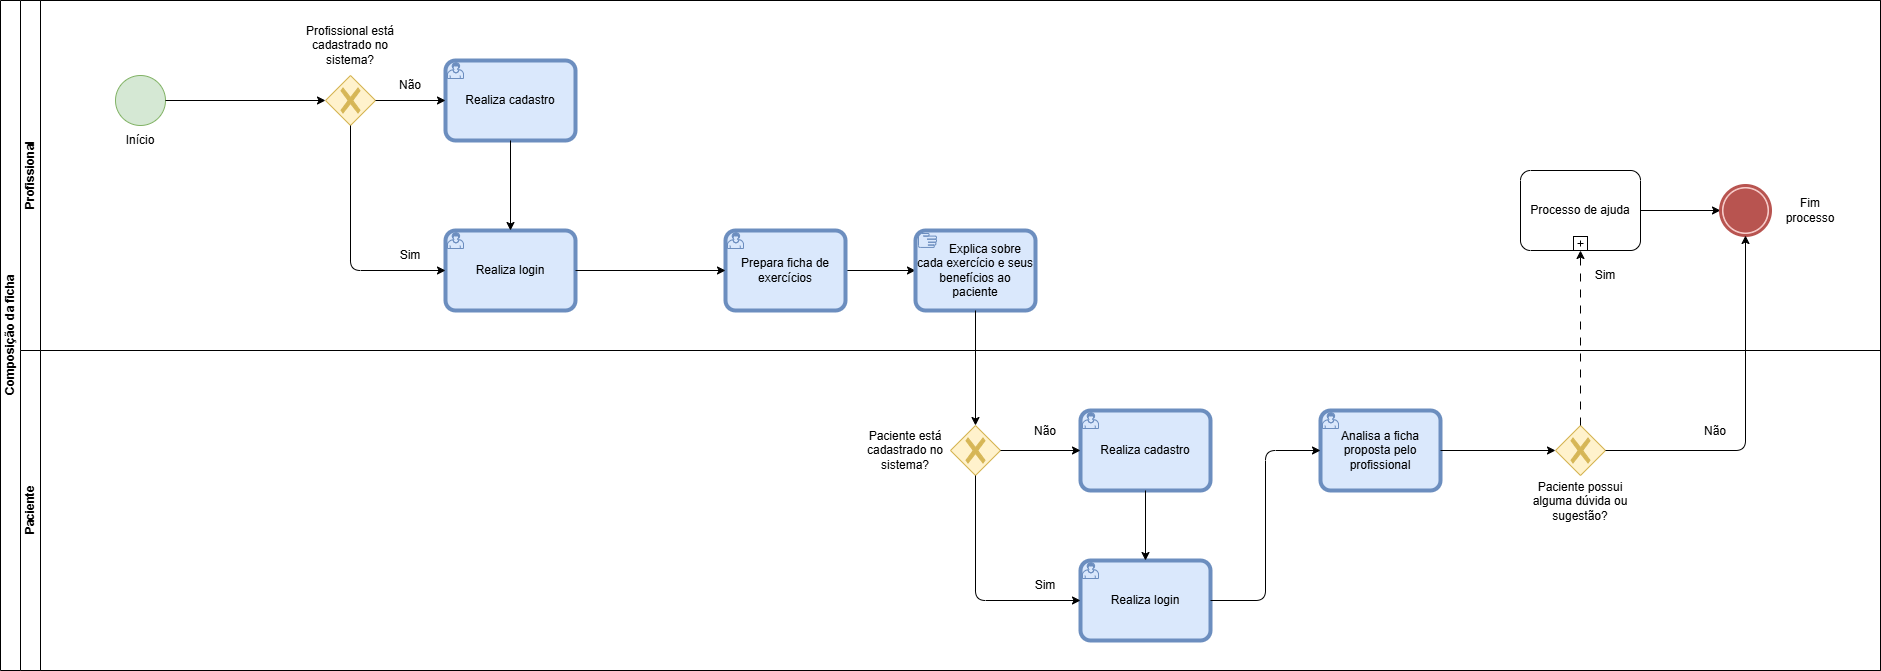

The diagram above was exported from draw.io. Its source (the exported page's mxGraphModel, read from the mxfile embedded in the PNG):
<mxGraphModel dx="1042" dy="1738" grid="1" gridSize="10" guides="1" tooltips="1" connect="1" arrows="1" fold="1" page="1" pageScale="1" pageWidth="827" pageHeight="1169" math="0" shadow="0">
  <root>
    <mxCell id="0" />
    <mxCell id="1" parent="0" />
    <mxCell id="cylTQh1ffBL8N2vQTM-B-1" value="Composição da ficha" style="swimlane;html=1;childLayout=stackLayout;resizeParent=1;resizeParentMax=0;horizontal=0;startSize=20;horizontalStack=0;rounded=0;" parent="1" vertex="1">
      <mxGeometry x="120" y="-1050" width="1880" height="670" as="geometry" />
    </mxCell>
    <mxCell id="cylTQh1ffBL8N2vQTM-B-2" value="Profissional" style="swimlane;html=1;startSize=20;horizontal=0;rounded=0;" parent="cylTQh1ffBL8N2vQTM-B-1" vertex="1">
      <mxGeometry x="20" width="1860" height="350" as="geometry" />
    </mxCell>
    <mxCell id="cylTQh1ffBL8N2vQTM-B-3" value="" style="ellipse;whiteSpace=wrap;html=1;rounded=0;fillColor=#d5e8d4;strokeColor=#82b366;" parent="cylTQh1ffBL8N2vQTM-B-2" vertex="1">
      <mxGeometry x="95" y="75" width="50" height="50" as="geometry" />
    </mxCell>
    <mxCell id="cylTQh1ffBL8N2vQTM-B-4" value="Início" style="text;html=1;align=center;verticalAlign=middle;whiteSpace=wrap;rounded=0;" parent="cylTQh1ffBL8N2vQTM-B-2" vertex="1">
      <mxGeometry x="90" y="125" width="60" height="30" as="geometry" />
    </mxCell>
    <mxCell id="YLwC1DqdGrZdyfmRVUp9-5" style="edgeStyle=orthogonalEdgeStyle;rounded=1;orthogonalLoop=1;jettySize=auto;html=1;exitX=1;exitY=0.5;exitDx=0;exitDy=0;exitPerimeter=0;curved=0;" edge="1" parent="cylTQh1ffBL8N2vQTM-B-2" source="cylTQh1ffBL8N2vQTM-B-19" target="cylTQh1ffBL8N2vQTM-B-21">
      <mxGeometry relative="1" as="geometry" />
    </mxCell>
    <mxCell id="cylTQh1ffBL8N2vQTM-B-19" value="Prepara ficha de exercícios" style="points=[[0.25,0,0],[0.5,0,0],[0.75,0,0],[1,0.25,0],[1,0.5,0],[1,0.75,0],[0.75,1,0],[0.5,1,0],[0.25,1,0],[0,0.75,0],[0,0.5,0],[0,0.25,0]];shape=mxgraph.bpmn.task;whiteSpace=wrap;rectStyle=rounded;size=10;html=1;container=1;expand=0;collapsible=0;bpmnShapeType=call;taskMarker=user;fillColor=#dae8fc;strokeColor=#6c8ebf;" parent="cylTQh1ffBL8N2vQTM-B-2" vertex="1">
      <mxGeometry x="705" y="230" width="120" height="80" as="geometry" />
    </mxCell>
    <mxCell id="cylTQh1ffBL8N2vQTM-B-21" value="&amp;nbsp; &amp;nbsp; &amp;nbsp; Explica sobre cada exercício e seus benefícios ao paciente" style="points=[[0.25,0,0],[0.5,0,0],[0.75,0,0],[1,0.25,0],[1,0.5,0],[1,0.75,0],[0.75,1,0],[0.5,1,0],[0.25,1,0],[0,0.75,0],[0,0.5,0],[0,0.25,0]];shape=mxgraph.bpmn.task;whiteSpace=wrap;rectStyle=rounded;size=10;html=1;container=1;expand=0;collapsible=0;bpmnShapeType=call;taskMarker=manual;fillColor=#dae8fc;strokeColor=#6c8ebf;" parent="cylTQh1ffBL8N2vQTM-B-2" vertex="1">
      <mxGeometry x="895" y="230" width="120" height="80" as="geometry" />
    </mxCell>
    <mxCell id="cylTQh1ffBL8N2vQTM-B-41" value="" style="points=[[0.25,0.25,0],[0.5,0,0],[0.75,0.25,0],[1,0.5,0],[0.75,0.75,0],[0.5,1,0],[0.25,0.75,0],[0,0.5,0]];shape=mxgraph.bpmn.gateway2;html=1;verticalLabelPosition=bottom;labelBackgroundColor=#ffffff;verticalAlign=top;align=center;perimeter=rhombusPerimeter;outlineConnect=0;outline=none;symbol=none;gwType=exclusive;fillColor=#fff2cc;strokeColor=#d6b656;" parent="cylTQh1ffBL8N2vQTM-B-2" vertex="1">
      <mxGeometry x="305" y="75" width="50" height="50" as="geometry" />
    </mxCell>
    <mxCell id="cylTQh1ffBL8N2vQTM-B-42" value="Profissional está cadastrado no sistema?" style="text;html=1;align=center;verticalAlign=middle;whiteSpace=wrap;rounded=0;" parent="cylTQh1ffBL8N2vQTM-B-2" vertex="1">
      <mxGeometry x="275" y="10" width="110" height="70" as="geometry" />
    </mxCell>
    <mxCell id="cylTQh1ffBL8N2vQTM-B-43" value="&lt;font style=&quot;font-size: 12px;&quot;&gt;Realiza cadastro&lt;/font&gt;" style="points=[[0.25,0,0],[0.5,0,0],[0.75,0,0],[1,0.25,0],[1,0.5,0],[1,0.75,0],[0.75,1,0],[0.5,1,0],[0.25,1,0],[0,0.75,0],[0,0.5,0],[0,0.25,0]];shape=mxgraph.bpmn.task;whiteSpace=wrap;rectStyle=rounded;size=10;html=1;container=1;expand=0;collapsible=0;bpmnShapeType=call;taskMarker=user;fillColor=#dae8fc;strokeColor=#6c8ebf;" parent="cylTQh1ffBL8N2vQTM-B-2" vertex="1">
      <mxGeometry x="425" y="60" width="130" height="80" as="geometry" />
    </mxCell>
    <mxCell id="cylTQh1ffBL8N2vQTM-B-71" value="Realiza login" style="points=[[0.25,0,0],[0.5,0,0],[0.75,0,0],[1,0.25,0],[1,0.5,0],[1,0.75,0],[0.75,1,0],[0.5,1,0],[0.25,1,0],[0,0.75,0],[0,0.5,0],[0,0.25,0]];shape=mxgraph.bpmn.task;whiteSpace=wrap;rectStyle=rounded;size=10;html=1;container=1;expand=0;collapsible=0;bpmnShapeType=call;taskMarker=user;fillColor=#dae8fc;strokeColor=#6c8ebf;" parent="cylTQh1ffBL8N2vQTM-B-2" vertex="1">
      <mxGeometry x="425" y="230" width="130" height="80" as="geometry" />
    </mxCell>
    <mxCell id="cylTQh1ffBL8N2vQTM-B-73" style="edgeStyle=orthogonalEdgeStyle;rounded=1;orthogonalLoop=1;jettySize=auto;html=1;exitX=1;exitY=0.5;exitDx=0;exitDy=0;entryX=0;entryY=0.5;entryDx=0;entryDy=0;entryPerimeter=0;curved=0;" parent="cylTQh1ffBL8N2vQTM-B-2" source="cylTQh1ffBL8N2vQTM-B-3" target="cylTQh1ffBL8N2vQTM-B-41" edge="1">
      <mxGeometry relative="1" as="geometry">
        <mxPoint x="225" y="100" as="sourcePoint" />
      </mxGeometry>
    </mxCell>
    <mxCell id="cylTQh1ffBL8N2vQTM-B-74" style="edgeStyle=orthogonalEdgeStyle;rounded=1;orthogonalLoop=1;jettySize=auto;html=1;exitX=1;exitY=0.5;exitDx=0;exitDy=0;exitPerimeter=0;entryX=0;entryY=0.5;entryDx=0;entryDy=0;entryPerimeter=0;curved=0;" parent="cylTQh1ffBL8N2vQTM-B-2" source="cylTQh1ffBL8N2vQTM-B-41" target="cylTQh1ffBL8N2vQTM-B-43" edge="1">
      <mxGeometry relative="1" as="geometry" />
    </mxCell>
    <mxCell id="cylTQh1ffBL8N2vQTM-B-75" style="edgeStyle=orthogonalEdgeStyle;rounded=1;orthogonalLoop=1;jettySize=auto;html=1;exitX=0.5;exitY=1;exitDx=0;exitDy=0;exitPerimeter=0;entryX=0;entryY=0.5;entryDx=0;entryDy=0;entryPerimeter=0;curved=0;" parent="cylTQh1ffBL8N2vQTM-B-2" source="cylTQh1ffBL8N2vQTM-B-41" target="cylTQh1ffBL8N2vQTM-B-71" edge="1">
      <mxGeometry relative="1" as="geometry" />
    </mxCell>
    <mxCell id="cylTQh1ffBL8N2vQTM-B-90" style="edgeStyle=orthogonalEdgeStyle;rounded=1;orthogonalLoop=1;jettySize=auto;html=1;exitX=1;exitY=0.5;exitDx=0;exitDy=0;exitPerimeter=0;curved=0;" parent="cylTQh1ffBL8N2vQTM-B-2" source="cylTQh1ffBL8N2vQTM-B-80" target="cylTQh1ffBL8N2vQTM-B-82" edge="1">
      <mxGeometry relative="1" as="geometry" />
    </mxCell>
    <mxCell id="cylTQh1ffBL8N2vQTM-B-80" value="Processo de ajuda" style="points=[[0.25,0,0],[0.5,0,0],[0.75,0,0],[1,0.25,0],[1,0.5,0],[1,0.75,0],[0.75,1,0],[0.5,1,0],[0.25,1,0],[0,0.75,0],[0,0.5,0],[0,0.25,0]];shape=mxgraph.bpmn.task;whiteSpace=wrap;rectStyle=rounded;size=10;html=1;container=1;expand=0;collapsible=0;taskMarker=abstract;isLoopSub=1;" parent="cylTQh1ffBL8N2vQTM-B-2" vertex="1">
      <mxGeometry x="1500" y="170" width="120" height="80" as="geometry" />
    </mxCell>
    <mxCell id="cylTQh1ffBL8N2vQTM-B-82" value="" style="points=[[0.145,0.145,0],[0.5,0,0],[0.855,0.145,0],[1,0.5,0],[0.855,0.855,0],[0.5,1,0],[0.145,0.855,0],[0,0.5,0]];shape=mxgraph.bpmn.event;html=1;verticalLabelPosition=bottom;labelBackgroundColor=#ffffff;verticalAlign=top;align=center;perimeter=ellipsePerimeter;outlineConnect=0;aspect=fixed;outline=end;symbol=terminate;fillColor=#f8cecc;fillStyle=solid;strokeColor=#b85450;" parent="cylTQh1ffBL8N2vQTM-B-2" vertex="1">
      <mxGeometry x="1700" y="185" width="50" height="50" as="geometry" />
    </mxCell>
    <mxCell id="cylTQh1ffBL8N2vQTM-B-83" value="Fim processo" style="text;html=1;align=center;verticalAlign=middle;whiteSpace=wrap;rounded=0;" parent="cylTQh1ffBL8N2vQTM-B-2" vertex="1">
      <mxGeometry x="1760" y="195" width="60" height="30" as="geometry" />
    </mxCell>
    <mxCell id="TsvcfAMAn4aaGKLeYL9D-1" value="Sim" style="text;html=1;align=center;verticalAlign=middle;whiteSpace=wrap;rounded=0;" parent="cylTQh1ffBL8N2vQTM-B-2" vertex="1">
      <mxGeometry x="335" y="220" width="110" height="70" as="geometry" />
    </mxCell>
    <mxCell id="TsvcfAMAn4aaGKLeYL9D-2" value="Não" style="text;html=1;align=center;verticalAlign=middle;whiteSpace=wrap;rounded=0;" parent="cylTQh1ffBL8N2vQTM-B-2" vertex="1">
      <mxGeometry x="335" y="50" width="110" height="70" as="geometry" />
    </mxCell>
    <mxCell id="cylTQh1ffBL8N2vQTM-B-85" value="Sim" style="text;html=1;align=center;verticalAlign=middle;whiteSpace=wrap;rounded=0;" parent="cylTQh1ffBL8N2vQTM-B-2" vertex="1">
      <mxGeometry x="1530" y="240" width="110" height="70" as="geometry" />
    </mxCell>
    <mxCell id="YLwC1DqdGrZdyfmRVUp9-3" style="edgeStyle=orthogonalEdgeStyle;rounded=1;orthogonalLoop=1;jettySize=auto;html=1;exitX=0.5;exitY=1;exitDx=0;exitDy=0;exitPerimeter=0;entryX=0.5;entryY=0;entryDx=0;entryDy=0;entryPerimeter=0;curved=0;" edge="1" parent="cylTQh1ffBL8N2vQTM-B-2" source="cylTQh1ffBL8N2vQTM-B-43" target="cylTQh1ffBL8N2vQTM-B-71">
      <mxGeometry relative="1" as="geometry" />
    </mxCell>
    <mxCell id="YLwC1DqdGrZdyfmRVUp9-4" style="edgeStyle=orthogonalEdgeStyle;rounded=1;orthogonalLoop=1;jettySize=auto;html=1;exitX=1;exitY=0.5;exitDx=0;exitDy=0;exitPerimeter=0;entryX=0;entryY=0.5;entryDx=0;entryDy=0;entryPerimeter=0;curved=0;" edge="1" parent="cylTQh1ffBL8N2vQTM-B-2" source="cylTQh1ffBL8N2vQTM-B-71" target="cylTQh1ffBL8N2vQTM-B-19">
      <mxGeometry relative="1" as="geometry" />
    </mxCell>
    <mxCell id="cylTQh1ffBL8N2vQTM-B-31" value="Paciente" style="swimlane;html=1;startSize=20;horizontal=0;rounded=0;" parent="cylTQh1ffBL8N2vQTM-B-1" vertex="1">
      <mxGeometry x="20" y="350" width="1860" height="320" as="geometry" />
    </mxCell>
    <mxCell id="cylTQh1ffBL8N2vQTM-B-78" value="Analisa a ficha proposta pelo profissional" style="points=[[0.25,0,0],[0.5,0,0],[0.75,0,0],[1,0.25,0],[1,0.5,0],[1,0.75,0],[0.75,1,0],[0.5,1,0],[0.25,1,0],[0,0.75,0],[0,0.5,0],[0,0.25,0]];shape=mxgraph.bpmn.task;whiteSpace=wrap;rectStyle=rounded;size=10;html=1;container=1;expand=0;collapsible=0;bpmnShapeType=call;taskMarker=user;fillColor=#dae8fc;strokeColor=#6c8ebf;" parent="cylTQh1ffBL8N2vQTM-B-31" vertex="1">
      <mxGeometry x="1300" y="60" width="120" height="80" as="geometry" />
    </mxCell>
    <mxCell id="cylTQh1ffBL8N2vQTM-B-79" value="" style="points=[[0.25,0.25,0],[0.5,0,0],[0.75,0.25,0],[1,0.5,0],[0.75,0.75,0],[0.5,1,0],[0.25,0.75,0],[0,0.5,0]];shape=mxgraph.bpmn.gateway2;html=1;verticalLabelPosition=bottom;labelBackgroundColor=#ffffff;verticalAlign=top;align=center;perimeter=rhombusPerimeter;outlineConnect=0;outline=none;symbol=none;gwType=exclusive;fillColor=#fff2cc;strokeColor=#d6b656;" parent="cylTQh1ffBL8N2vQTM-B-31" vertex="1">
      <mxGeometry x="1535" y="75" width="50" height="50" as="geometry" />
    </mxCell>
    <mxCell id="cylTQh1ffBL8N2vQTM-B-84" value="Paciente possui alguma dúvida ou sugestão?" style="text;html=1;align=center;verticalAlign=middle;whiteSpace=wrap;rounded=0;" parent="cylTQh1ffBL8N2vQTM-B-31" vertex="1">
      <mxGeometry x="1505" y="116" width="110" height="70" as="geometry" />
    </mxCell>
    <mxCell id="cylTQh1ffBL8N2vQTM-B-88" style="edgeStyle=orthogonalEdgeStyle;rounded=1;orthogonalLoop=1;jettySize=auto;html=1;exitX=1;exitY=0.5;exitDx=0;exitDy=0;exitPerimeter=0;entryX=0;entryY=0.5;entryDx=0;entryDy=0;entryPerimeter=0;curved=0;" parent="cylTQh1ffBL8N2vQTM-B-31" source="cylTQh1ffBL8N2vQTM-B-78" target="cylTQh1ffBL8N2vQTM-B-79" edge="1">
      <mxGeometry relative="1" as="geometry" />
    </mxCell>
    <mxCell id="cylTQh1ffBL8N2vQTM-B-86" value="Não" style="text;html=1;align=center;verticalAlign=middle;whiteSpace=wrap;rounded=0;" parent="cylTQh1ffBL8N2vQTM-B-31" vertex="1">
      <mxGeometry x="1640" y="46" width="110" height="70" as="geometry" />
    </mxCell>
    <mxCell id="YLwC1DqdGrZdyfmRVUp9-1" value="" style="points=[[0.25,0.25,0],[0.5,0,0],[0.75,0.25,0],[1,0.5,0],[0.75,0.75,0],[0.5,1,0],[0.25,0.75,0],[0,0.5,0]];shape=mxgraph.bpmn.gateway2;html=1;verticalLabelPosition=bottom;labelBackgroundColor=#ffffff;verticalAlign=top;align=center;perimeter=rhombusPerimeter;outlineConnect=0;outline=none;symbol=none;gwType=exclusive;fillColor=#fff2cc;strokeColor=#d6b656;" vertex="1" parent="cylTQh1ffBL8N2vQTM-B-31">
      <mxGeometry x="930" y="75" width="50" height="50" as="geometry" />
    </mxCell>
    <mxCell id="YLwC1DqdGrZdyfmRVUp9-2" value="Paciente está cadastrado no sistema?" style="text;html=1;align=center;verticalAlign=middle;whiteSpace=wrap;rounded=0;" vertex="1" parent="cylTQh1ffBL8N2vQTM-B-31">
      <mxGeometry x="830" y="65" width="110" height="70" as="geometry" />
    </mxCell>
    <mxCell id="YLwC1DqdGrZdyfmRVUp9-7" value="&lt;font style=&quot;font-size: 12px;&quot;&gt;Realiza cadastro&lt;/font&gt;" style="points=[[0.25,0,0],[0.5,0,0],[0.75,0,0],[1,0.25,0],[1,0.5,0],[1,0.75,0],[0.75,1,0],[0.5,1,0],[0.25,1,0],[0,0.75,0],[0,0.5,0],[0,0.25,0]];shape=mxgraph.bpmn.task;whiteSpace=wrap;rectStyle=rounded;size=10;html=1;container=1;expand=0;collapsible=0;bpmnShapeType=call;taskMarker=user;fillColor=#dae8fc;strokeColor=#6c8ebf;" vertex="1" parent="cylTQh1ffBL8N2vQTM-B-31">
      <mxGeometry x="1060" y="60" width="130" height="80" as="geometry" />
    </mxCell>
    <mxCell id="YLwC1DqdGrZdyfmRVUp9-8" value="Realiza login" style="points=[[0.25,0,0],[0.5,0,0],[0.75,0,0],[1,0.25,0],[1,0.5,0],[1,0.75,0],[0.75,1,0],[0.5,1,0],[0.25,1,0],[0,0.75,0],[0,0.5,0],[0,0.25,0]];shape=mxgraph.bpmn.task;whiteSpace=wrap;rectStyle=rounded;size=10;html=1;container=1;expand=0;collapsible=0;bpmnShapeType=call;taskMarker=user;fillColor=#dae8fc;strokeColor=#6c8ebf;" vertex="1" parent="cylTQh1ffBL8N2vQTM-B-31">
      <mxGeometry x="1060" y="210" width="130" height="80" as="geometry" />
    </mxCell>
    <mxCell id="YLwC1DqdGrZdyfmRVUp9-9" style="edgeStyle=orthogonalEdgeStyle;rounded=1;orthogonalLoop=1;jettySize=auto;html=1;exitX=1;exitY=0.5;exitDx=0;exitDy=0;exitPerimeter=0;entryX=0;entryY=0.5;entryDx=0;entryDy=0;entryPerimeter=0;curved=0;" edge="1" parent="cylTQh1ffBL8N2vQTM-B-31" source="YLwC1DqdGrZdyfmRVUp9-1" target="YLwC1DqdGrZdyfmRVUp9-7">
      <mxGeometry relative="1" as="geometry" />
    </mxCell>
    <mxCell id="YLwC1DqdGrZdyfmRVUp9-12" style="edgeStyle=orthogonalEdgeStyle;rounded=1;orthogonalLoop=1;jettySize=auto;html=1;exitX=0.5;exitY=1;exitDx=0;exitDy=0;exitPerimeter=0;entryX=0;entryY=0.5;entryDx=0;entryDy=0;entryPerimeter=0;curved=0;" edge="1" parent="cylTQh1ffBL8N2vQTM-B-31" source="YLwC1DqdGrZdyfmRVUp9-1" target="YLwC1DqdGrZdyfmRVUp9-8">
      <mxGeometry relative="1" as="geometry" />
    </mxCell>
    <mxCell id="YLwC1DqdGrZdyfmRVUp9-13" style="edgeStyle=orthogonalEdgeStyle;rounded=1;orthogonalLoop=1;jettySize=auto;html=1;exitX=0.5;exitY=1;exitDx=0;exitDy=0;exitPerimeter=0;entryX=0.5;entryY=0;entryDx=0;entryDy=0;entryPerimeter=0;curved=0;" edge="1" parent="cylTQh1ffBL8N2vQTM-B-31" source="YLwC1DqdGrZdyfmRVUp9-7" target="YLwC1DqdGrZdyfmRVUp9-8">
      <mxGeometry relative="1" as="geometry" />
    </mxCell>
    <mxCell id="YLwC1DqdGrZdyfmRVUp9-14" style="edgeStyle=orthogonalEdgeStyle;rounded=1;orthogonalLoop=1;jettySize=auto;html=1;exitX=1;exitY=0.5;exitDx=0;exitDy=0;exitPerimeter=0;entryX=0;entryY=0.5;entryDx=0;entryDy=0;entryPerimeter=0;curved=0;" edge="1" parent="cylTQh1ffBL8N2vQTM-B-31" source="YLwC1DqdGrZdyfmRVUp9-8" target="cylTQh1ffBL8N2vQTM-B-78">
      <mxGeometry relative="1" as="geometry" />
    </mxCell>
    <mxCell id="YLwC1DqdGrZdyfmRVUp9-15" value="Não" style="text;html=1;align=center;verticalAlign=middle;whiteSpace=wrap;rounded=0;" vertex="1" parent="cylTQh1ffBL8N2vQTM-B-31">
      <mxGeometry x="970" y="46" width="110" height="70" as="geometry" />
    </mxCell>
    <mxCell id="YLwC1DqdGrZdyfmRVUp9-16" value="Sim" style="text;html=1;align=center;verticalAlign=middle;whiteSpace=wrap;rounded=0;" vertex="1" parent="cylTQh1ffBL8N2vQTM-B-31">
      <mxGeometry x="970" y="200" width="110" height="70" as="geometry" />
    </mxCell>
    <mxCell id="cylTQh1ffBL8N2vQTM-B-81" style="edgeStyle=orthogonalEdgeStyle;rounded=1;orthogonalLoop=1;jettySize=auto;html=1;exitX=0.5;exitY=0;exitDx=0;exitDy=0;exitPerimeter=0;entryX=0.5;entryY=1;entryDx=0;entryDy=0;entryPerimeter=0;curved=0;dashed=1;dashPattern=8 8;" parent="cylTQh1ffBL8N2vQTM-B-1" source="cylTQh1ffBL8N2vQTM-B-79" target="cylTQh1ffBL8N2vQTM-B-80" edge="1">
      <mxGeometry relative="1" as="geometry" />
    </mxCell>
    <mxCell id="cylTQh1ffBL8N2vQTM-B-89" style="edgeStyle=orthogonalEdgeStyle;rounded=1;orthogonalLoop=1;jettySize=auto;html=1;exitX=1;exitY=0.5;exitDx=0;exitDy=0;exitPerimeter=0;entryX=0.5;entryY=1;entryDx=0;entryDy=0;entryPerimeter=0;curved=0;" parent="cylTQh1ffBL8N2vQTM-B-1" source="cylTQh1ffBL8N2vQTM-B-79" target="cylTQh1ffBL8N2vQTM-B-82" edge="1">
      <mxGeometry relative="1" as="geometry" />
    </mxCell>
    <mxCell id="YLwC1DqdGrZdyfmRVUp9-6" style="edgeStyle=orthogonalEdgeStyle;rounded=1;orthogonalLoop=1;jettySize=auto;html=1;exitX=0.5;exitY=1;exitDx=0;exitDy=0;exitPerimeter=0;entryX=0.5;entryY=0;entryDx=0;entryDy=0;entryPerimeter=0;curved=0;" edge="1" parent="cylTQh1ffBL8N2vQTM-B-1" source="cylTQh1ffBL8N2vQTM-B-21" target="YLwC1DqdGrZdyfmRVUp9-1">
      <mxGeometry relative="1" as="geometry" />
    </mxCell>
  </root>
</mxGraphModel>